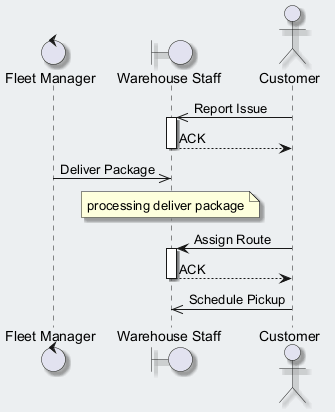

The diagram above was rendered by PlantUML. Its source (embedded in the PNG):
@startuml
skinparam backgroundColor #ECEFF1
skinparam classBackgroundColor #FFFFFF
skinparam classBorderColor #455A64
skinparam shadowing true
control "Fleet Manager" as FM
boundary "Warehouse Staff" as WS
actor "Customer" as C
C ->> WS : Report Issue
activate WS
WS --> C : ACK
deactivate WS
FM ->> WS : Deliver Package
note over WS : processing deliver package
C -> WS : Assign Route
activate WS
WS --> C : ACK
deactivate WS
C ->> WS : Schedule Pickup
@enduml